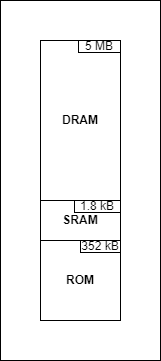

The diagram above was exported from draw.io. Its source (the exported page's mxGraphModel, read from the mxfile embedded in the PNG):
<mxGraphModel dx="819" dy="482" grid="1" gridSize="10" guides="1" tooltips="1" connect="1" arrows="1" fold="1" page="1" pageScale="1" pageWidth="850" pageHeight="1100" math="0" shadow="0">
  <root>
    <mxCell id="09IFZv8z64wFvw3_ri5L-0" />
    <mxCell id="09IFZv8z64wFvw3_ri5L-1" parent="09IFZv8z64wFvw3_ri5L-0" />
    <mxCell id="09IFZv8z64wFvw3_ri5L-2" value="" style="rounded=0;whiteSpace=wrap;html=1;fillColor=none;" vertex="1" parent="09IFZv8z64wFvw3_ri5L-1">
      <mxGeometry x="440" y="560" width="160" height="360" as="geometry" />
    </mxCell>
    <mxCell id="09IFZv8z64wFvw3_ri5L-3" value="&lt;b&gt;DRAM&lt;/b&gt;" style="rounded=0;whiteSpace=wrap;html=1;" vertex="1" parent="09IFZv8z64wFvw3_ri5L-1">
      <mxGeometry x="480" y="600" width="80" height="160" as="geometry" />
    </mxCell>
    <mxCell id="09IFZv8z64wFvw3_ri5L-5" value="&lt;b&gt;SRAM&lt;/b&gt;" style="rounded=0;whiteSpace=wrap;html=1;direction=south;" vertex="1" parent="09IFZv8z64wFvw3_ri5L-1">
      <mxGeometry x="480" y="760" width="80" height="40" as="geometry" />
    </mxCell>
    <mxCell id="09IFZv8z64wFvw3_ri5L-7" value="5 MB" style="text;html=1;strokeColor=default;fillColor=none;align=center;verticalAlign=middle;whiteSpace=wrap;rounded=0;" vertex="1" parent="09IFZv8z64wFvw3_ri5L-1">
      <mxGeometry x="518" y="600" width="42" height="12" as="geometry" />
    </mxCell>
    <mxCell id="09IFZv8z64wFvw3_ri5L-8" value="1.8 kB" style="text;html=1;strokeColor=default;fillColor=none;align=center;verticalAlign=middle;whiteSpace=wrap;rounded=0;" vertex="1" parent="09IFZv8z64wFvw3_ri5L-1">
      <mxGeometry x="514" y="760" width="46" height="12" as="geometry" />
    </mxCell>
    <mxCell id="09IFZv8z64wFvw3_ri5L-9" value="&lt;b&gt;ROM&lt;/b&gt;" style="rounded=0;whiteSpace=wrap;html=1;direction=south;" vertex="1" parent="09IFZv8z64wFvw3_ri5L-1">
      <mxGeometry x="480" y="800" width="80" height="80" as="geometry" />
    </mxCell>
    <mxCell id="09IFZv8z64wFvw3_ri5L-10" value="352 kB" style="text;html=1;strokeColor=default;fillColor=none;align=center;verticalAlign=middle;whiteSpace=wrap;rounded=0;" vertex="1" parent="09IFZv8z64wFvw3_ri5L-1">
      <mxGeometry x="520" y="800" width="40" height="12" as="geometry" />
    </mxCell>
  </root>
</mxGraphModel>